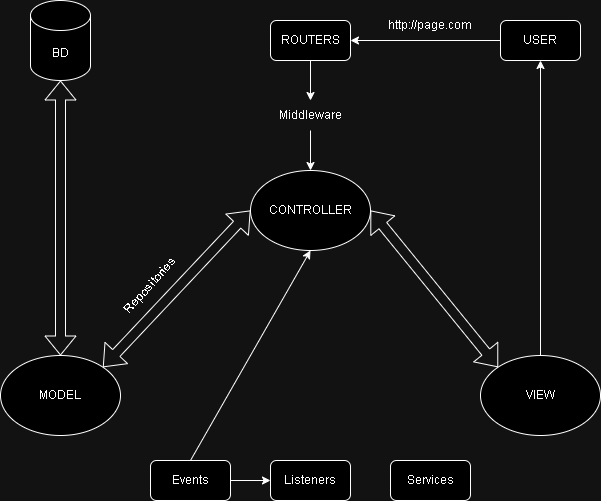

The diagram above was exported from draw.io. Its source (the exported page's mxGraphModel, read from the mxfile embedded in the PNG):
<mxGraphModel dx="880" dy="468" grid="1" gridSize="10" guides="1" tooltips="1" connect="1" arrows="1" fold="1" page="1" pageScale="1" pageWidth="827" pageHeight="1169" math="0" shadow="0">
  <root>
    <mxCell id="0" />
    <mxCell id="1" parent="0" />
    <mxCell id="up2l7_0u5Zh15ZV8CLKd-1" value="CONTROLLER" style="ellipse;whiteSpace=wrap;html=1;" vertex="1" parent="1">
      <mxGeometry x="320" y="360" width="120" height="80" as="geometry" />
    </mxCell>
    <mxCell id="up2l7_0u5Zh15ZV8CLKd-2" value="MODEL" style="ellipse;whiteSpace=wrap;html=1;" vertex="1" parent="1">
      <mxGeometry x="70" y="545" width="120" height="80" as="geometry" />
    </mxCell>
    <mxCell id="up2l7_0u5Zh15ZV8CLKd-3" value="VIEW" style="ellipse;whiteSpace=wrap;html=1;" vertex="1" parent="1">
      <mxGeometry x="550" y="545" width="120" height="80" as="geometry" />
    </mxCell>
    <mxCell id="up2l7_0u5Zh15ZV8CLKd-12" value="" style="shape=flexArrow;endArrow=classic;startArrow=classic;html=1;rounded=0;exitX=1;exitY=0;exitDx=0;exitDy=0;entryX=0;entryY=0.5;entryDx=0;entryDy=0;" edge="1" parent="1" source="up2l7_0u5Zh15ZV8CLKd-2" target="up2l7_0u5Zh15ZV8CLKd-1">
      <mxGeometry width="100" height="100" relative="1" as="geometry">
        <mxPoint x="360" y="545" as="sourcePoint" />
        <mxPoint x="460" y="445" as="targetPoint" />
      </mxGeometry>
    </mxCell>
    <mxCell id="up2l7_0u5Zh15ZV8CLKd-13" value="" style="shape=flexArrow;endArrow=classic;startArrow=classic;html=1;rounded=0;entryX=1;entryY=0.5;entryDx=0;entryDy=0;exitX=0;exitY=0;exitDx=0;exitDy=0;" edge="1" parent="1" source="up2l7_0u5Zh15ZV8CLKd-3" target="up2l7_0u5Zh15ZV8CLKd-1">
      <mxGeometry width="100" height="100" relative="1" as="geometry">
        <mxPoint x="360" y="545" as="sourcePoint" />
        <mxPoint x="460" y="445" as="targetPoint" />
      </mxGeometry>
    </mxCell>
    <mxCell id="up2l7_0u5Zh15ZV8CLKd-14" value="BD" style="shape=cylinder3;whiteSpace=wrap;html=1;boundedLbl=1;backgroundOutline=1;size=15;" vertex="1" parent="1">
      <mxGeometry x="100" y="190" width="60" height="80" as="geometry" />
    </mxCell>
    <mxCell id="up2l7_0u5Zh15ZV8CLKd-15" value="USER" style="rounded=1;whiteSpace=wrap;html=1;" vertex="1" parent="1">
      <mxGeometry x="570" y="210" width="80" height="40" as="geometry" />
    </mxCell>
    <mxCell id="up2l7_0u5Zh15ZV8CLKd-16" value="" style="shape=flexArrow;endArrow=classic;startArrow=classic;html=1;rounded=0;exitX=0.5;exitY=0;exitDx=0;exitDy=0;entryX=0.5;entryY=1;entryDx=0;entryDy=0;entryPerimeter=0;" edge="1" parent="1" source="up2l7_0u5Zh15ZV8CLKd-2" target="up2l7_0u5Zh15ZV8CLKd-14">
      <mxGeometry width="100" height="100" relative="1" as="geometry">
        <mxPoint x="380" y="460" as="sourcePoint" />
        <mxPoint x="480" y="360" as="targetPoint" />
      </mxGeometry>
    </mxCell>
    <mxCell id="up2l7_0u5Zh15ZV8CLKd-17" value="" style="endArrow=classic;html=1;rounded=0;exitX=0.5;exitY=0;exitDx=0;exitDy=0;entryX=0.5;entryY=1;entryDx=0;entryDy=0;" edge="1" parent="1" source="up2l7_0u5Zh15ZV8CLKd-3" target="up2l7_0u5Zh15ZV8CLKd-15">
      <mxGeometry width="50" height="50" relative="1" as="geometry">
        <mxPoint x="410" y="440" as="sourcePoint" />
        <mxPoint x="460" y="390" as="targetPoint" />
      </mxGeometry>
    </mxCell>
    <mxCell id="up2l7_0u5Zh15ZV8CLKd-19" value="ROUTERS" style="rounded=1;whiteSpace=wrap;html=1;" vertex="1" parent="1">
      <mxGeometry x="340" y="210" width="80" height="40" as="geometry" />
    </mxCell>
    <mxCell id="up2l7_0u5Zh15ZV8CLKd-21" value="" style="endArrow=classic;html=1;rounded=0;entryX=1;entryY=0.5;entryDx=0;entryDy=0;exitX=0;exitY=0.5;exitDx=0;exitDy=0;" edge="1" parent="1" source="up2l7_0u5Zh15ZV8CLKd-15" target="up2l7_0u5Zh15ZV8CLKd-19">
      <mxGeometry width="50" height="50" relative="1" as="geometry">
        <mxPoint x="380" y="340" as="sourcePoint" />
        <mxPoint x="430" y="290" as="targetPoint" />
      </mxGeometry>
    </mxCell>
    <mxCell id="up2l7_0u5Zh15ZV8CLKd-22" value="http://page.com" style="text;html=1;align=center;verticalAlign=middle;whiteSpace=wrap;rounded=0;" vertex="1" parent="1">
      <mxGeometry x="470" y="200" width="60" height="30" as="geometry" />
    </mxCell>
    <mxCell id="up2l7_0u5Zh15ZV8CLKd-23" value="" style="endArrow=classic;html=1;rounded=0;entryX=0.5;entryY=0;entryDx=0;entryDy=0;exitX=0.5;exitY=1;exitDx=0;exitDy=0;" edge="1" parent="1" source="up2l7_0u5Zh15ZV8CLKd-24" target="up2l7_0u5Zh15ZV8CLKd-1">
      <mxGeometry width="50" height="50" relative="1" as="geometry">
        <mxPoint x="380" y="340" as="sourcePoint" />
        <mxPoint x="430" y="290" as="targetPoint" />
      </mxGeometry>
    </mxCell>
    <mxCell id="up2l7_0u5Zh15ZV8CLKd-25" value="" style="endArrow=classic;html=1;rounded=0;entryX=0.5;entryY=0;entryDx=0;entryDy=0;exitX=0.5;exitY=1;exitDx=0;exitDy=0;" edge="1" parent="1" source="up2l7_0u5Zh15ZV8CLKd-19" target="up2l7_0u5Zh15ZV8CLKd-24">
      <mxGeometry width="50" height="50" relative="1" as="geometry">
        <mxPoint x="380" y="250" as="sourcePoint" />
        <mxPoint x="380" y="360" as="targetPoint" />
      </mxGeometry>
    </mxCell>
    <mxCell id="up2l7_0u5Zh15ZV8CLKd-24" value="Middleware" style="rounded=1;whiteSpace=wrap;html=1;fillColor=none;strokeColor=none;" vertex="1" parent="1">
      <mxGeometry x="350" y="290" width="60" height="30" as="geometry" />
    </mxCell>
    <mxCell id="up2l7_0u5Zh15ZV8CLKd-26" value="Repositories" style="text;html=1;align=center;verticalAlign=middle;whiteSpace=wrap;rounded=0;rotation=-48;" vertex="1" parent="1">
      <mxGeometry x="190" y="460" width="60" height="30" as="geometry" />
    </mxCell>
    <mxCell id="up2l7_0u5Zh15ZV8CLKd-28" value="Events" style="rounded=1;whiteSpace=wrap;html=1;" vertex="1" parent="1">
      <mxGeometry x="220" y="650" width="80" height="40" as="geometry" />
    </mxCell>
    <mxCell id="up2l7_0u5Zh15ZV8CLKd-29" value="Listeners" style="rounded=1;whiteSpace=wrap;html=1;" vertex="1" parent="1">
      <mxGeometry x="340" y="650" width="80" height="40" as="geometry" />
    </mxCell>
    <mxCell id="up2l7_0u5Zh15ZV8CLKd-30" value="Services" style="rounded=1;whiteSpace=wrap;html=1;" vertex="1" parent="1">
      <mxGeometry x="460" y="650" width="80" height="40" as="geometry" />
    </mxCell>
    <mxCell id="up2l7_0u5Zh15ZV8CLKd-31" value="" style="endArrow=classic;html=1;rounded=0;entryX=0;entryY=0.5;entryDx=0;entryDy=0;exitX=1;exitY=0.5;exitDx=0;exitDy=0;" edge="1" parent="1" source="up2l7_0u5Zh15ZV8CLKd-28" target="up2l7_0u5Zh15ZV8CLKd-29">
      <mxGeometry width="50" height="50" relative="1" as="geometry">
        <mxPoint x="380" y="640" as="sourcePoint" />
        <mxPoint x="430" y="590" as="targetPoint" />
      </mxGeometry>
    </mxCell>
    <mxCell id="up2l7_0u5Zh15ZV8CLKd-32" value="" style="endArrow=classic;html=1;rounded=0;exitX=0.5;exitY=0;exitDx=0;exitDy=0;entryX=0.5;entryY=1;entryDx=0;entryDy=0;" edge="1" parent="1" source="up2l7_0u5Zh15ZV8CLKd-28" target="up2l7_0u5Zh15ZV8CLKd-1">
      <mxGeometry width="50" height="50" relative="1" as="geometry">
        <mxPoint x="380" y="640" as="sourcePoint" />
        <mxPoint x="430" y="590" as="targetPoint" />
      </mxGeometry>
    </mxCell>
  </root>
</mxGraphModel>